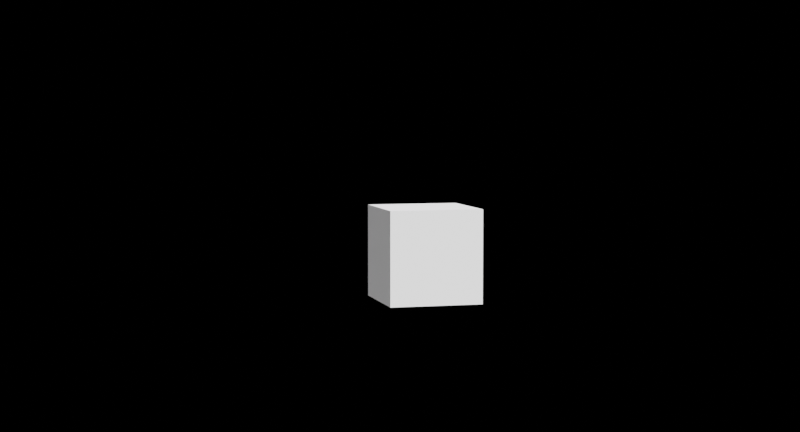 # Source: Main.blend  (saved by Blender 3.6.11; exported with 4.5.12 LTS)
import bpy
from mathutils import Matrix  # noqa: F401  (used for matrix-valued properties, if any)

bpy.ops.wm.read_factory_settings(use_empty=True)
scene = bpy.context.scene
scene.name = 'Scene'

# ---- collections
col_collection = bpy.data.collections.new('Collection'); scene.collection.children.link(col_collection)

# ---- images (referenced by path relative to the original .blend; pixels are not part of the script)
import os
ASSET_DIR = os.environ.get("B2B_ASSET_DIR", "")  # directory of the original .blend (textures are referenced by path, not embedded)
HERE = os.path.dirname(os.path.abspath(__file__))  # packed textures are extracted next to this script under _unpacked/

def load_image(name, relpath, width, height, colorspace="sRGB"):
    """Load a texture the original file referenced (path relative to the .blend, or extracted next to this script)."""
    p = next((c for c in (os.path.join(HERE, relpath), os.path.join(ASSET_DIR, relpath)) if relpath and os.path.exists(c)), "")
    if p:
        img = bpy.data.images.load(p, check_existing=True)
        img.name = name
    else:  # same state as the original file: an image datablock whose file is absent (Cycles renders it pink)
        img = bpy.data.images.new(name, width, height)
        img.source = "FILE"
        img.filepath = "//" + (relpath or name)
    img.colorspace_settings.name = colorspace
    return img
img_bg_blender_png = load_image('bg-blender.png', 'bg-blender.png', 1024, 1024, 'sRGB')

# ---- materials (node trees are filled in below, after node groups)
mat_material = bpy.data.materials.new('Material')
mat_material.alpha_threshold = 0.0
mat_material.use_transparent_shadow = False
mat_material.roughness = 0.5
mat_material.line_color = (0.0, 0.0, 0.0, 1.0)
mat_bg_blender = bpy.data.materials.new('bg-blender')
mat_bg_blender.surface_render_method = 'BLENDED'
mat_bg_blender.blend_method = 'BLEND'

# ---- material node trees
mat_material.use_nodes = True; mat_material.node_tree.nodes.clear()
_N = mat_material.node_tree.nodes; _L = mat_material.node_tree.links
n0 = _N.new('ShaderNodeOutputMaterial'); n0.name = 'Material Output'; n0.location = (300, 300)
n1 = _N.new('ShaderNodeBsdfPrincipled'); n1.name = 'Principled BSDF'; n1.location = (10, 300)
n1.distribution = 'GGX'
n1.subsurface_method = 'RANDOM_WALK_SKIN'
n1.inputs[3].default_value = 1.45
n1.inputs[27].default_value = (0.0, 0.0, 0.0, 1.0)
n1.inputs[28].default_value = 1.0
_L.new(n1.outputs[0], n0.inputs[0])
n0.is_active_output = True
mat_bg_blender.use_nodes = True; mat_bg_blender.node_tree.nodes.clear()
_N = mat_bg_blender.node_tree.nodes; _L = mat_bg_blender.node_tree.links
n0 = _N.new('ShaderNodeOutputMaterial'); n0.name = 'Material Output'; n0.location = (300, 300)
n1 = _N.new('ShaderNodeTexImage'); n1.name = 'Image Texture'; n1.location = (-200, 300)
n1.image = img_bg_blender_png
n1.extension = 'CLIP'
n2 = _N.new('ShaderNodeBsdfPrincipled'); n2.name = 'Principled BSDF'; n2.location = (0, 300)
n2.distribution = 'GGX'
n2.subsurface_method = 'RANDOM_WALK_SKIN'
n2.inputs[2].default_value = 1.0
n2.inputs[3].default_value = 1.45
n2.inputs[27].default_value = (0.0, 0.0, 0.0, 1.0)
n2.inputs[28].default_value = 1.0
_L.new(n1.outputs[0], n2.inputs[0])
_L.new(n1.outputs[1], n2.inputs[4])
_L.new(n2.outputs[0], n0.inputs[0])
n0.is_active_output = True

# ---- world
world_world = bpy.data.worlds.new('World'); scene.world = world_world
world_world.use_nodes = True; world_world.node_tree.nodes.clear()
_N = world_world.node_tree.nodes; _L = world_world.node_tree.links
n0 = _N.new('ShaderNodeOutputWorld'); n0.name = 'World Output'; n0.location = (300, 300)
n1 = _N.new('ShaderNodeBackground'); n1.name = 'Background'; n1.location = (10, 300)
n1.inputs[0].default_value = (0.0, 0.0, 0.0, 1.0)
_L.new(n1.outputs[0], n0.inputs[0])
n0.is_active_output = True
world_world.color = (0.05088, 0.05088, 0.05088)
world_world.use_sun_shadow = False
world_world.sun_shadow_jitter_overblur = 0.0

# ---- cameras
cam_camera = bpy.data.cameras.new('Camera')
cam_camera.clip_end = 100.0
cam_camera.lens = 67.0
cam_camera.ortho_scale = 7.314

# ---- lights
light_light = bpy.data.lights.new('Light', 'SUN')
light_light.transmission_factor = 0.0
light_light.angle = 0.1993
light_light.energy = 8.0
light_light.shadow_soft_size = 0.1
light_light.shadow_cascade_max_distance = 1000.0
light_light_001 = bpy.data.lights.new('Light.001', 'SUN')
light_light_001.transmission_factor = 0.0
light_light_001.angle = 0.1993
light_light_001.energy = 2.0
light_light_001.shadow_soft_size = 0.1
light_light_001.shadow_cascade_max_distance = 1000.0

# ---- meshes
me_cube = bpy.data.meshes.new('Cube')
me_cube.from_pydata([(1.0, 1.0, 1.0), (1.0, 1.0, -1.0), (1.0, -1.0, 1.0), (1.0, -1.0, -1.0), (-1.0, 1.0, 1.0), (-1.0, 1.0, -1.0), (-1.0, -1.0, 1.0), (-1.0, -1.0, -1.0)], [], [(0, 4, 6, 2), (3, 2, 6, 7), (7, 6, 4, 5), (5, 1, 3, 7), (1, 0, 2, 3), (5, 4, 0, 1)])
_uv = me_cube.uv_layers.new(name='UVMap')
_uv.uv.foreach_set('vector', [0.625, 0.5, 0.875, 0.5, 0.875, 0.75, 0.625, 0.75, 0.375, 0.75, 0.625, 0.75, 0.625, 1.0, 0.375, 1.0, 0.375, 0.0, 0.625, 0.0, 0.625, 0.25, 0.375, 0.25, 0.125, 0.5, 0.375, 0.5, 0.375, 0.75, 0.125, 0.75, 0.375, 0.5, 0.625, 0.5, 0.625, 0.75, 0.375, 0.75, 0.375, 0.25, 0.625, 0.25, 0.625, 0.5, 0.375, 0.5])
me_cube.materials.append(mat_material)
me_cube.use_mirror_vertex_groups = False
me_cube.update()
me_bg_blender = bpy.data.meshes.new('bg-blender')
me_bg_blender.from_pydata([(-0.8391, -0.5, 0.0), (0.8391, -0.5, 0.0), (-0.8391, 0.5, 0.0), (0.8391, 0.5, 0.0)], [], [(0, 1, 3, 2)])
_uv = me_bg_blender.uv_layers.new(name='UVMap')
_uv.uv.foreach_set('vector', [0.0, 0.0, 1.0, 0.0, 1.0, 1.0, 0.0, 1.0])
me_bg_blender.materials.append(mat_bg_blender)
me_bg_blender.update()
me_cube_001 = bpy.data.meshes.new('Cube.001')
me_cube_001.from_pydata([(-1.0, -1.0, -1.0), (-1.0, -1.0, 1.0), (-1.0, 1.0, -1.0), (-1.0, 1.0, 1.0), (1.0, -1.0, -1.0), (1.0, -1.0, 1.0), (1.0, 1.0, -1.0), (1.0, 1.0, 1.0)], [], [(0, 1, 3, 2), (2, 3, 7, 6), (6, 7, 5, 4), (4, 5, 1, 0), (2, 6, 4, 0), (7, 3, 1, 5)])
_uv = me_cube_001.uv_layers.new(name='UVMap')
_uv.uv.foreach_set('vector', [0.375, 0.0, 0.625, 0.0, 0.625, 0.25, 0.375, 0.25, 0.375, 0.25, 0.625, 0.25, 0.625, 0.5, 0.375, 0.5, 0.375, 0.5, 0.625, 0.5, 0.625, 0.75, 0.375, 0.75, 0.375, 0.75, 0.625, 0.75, 0.625, 1.0, 0.375, 1.0, 0.125, 0.5, 0.375, 0.5, 0.375, 0.75, 0.125, 0.75, 0.625, 0.5, 0.875, 0.5, 0.875, 0.75, 0.625, 0.75])
me_cube_001.update()
me_cube_002 = bpy.data.meshes.new('Cube.002')
me_cube_002.from_pydata([(-1.0, -1.0, -1.0), (-1.0, -1.0, 1.0), (-1.0, 1.0, -1.0), (-1.0, 1.0, 1.0), (1.0, -1.0, -1.0), (1.0, -1.0, 1.0), (1.0, 1.0, -1.0), (1.0, 1.0, 1.0)], [], [(0, 1, 3, 2), (2, 3, 7, 6), (6, 7, 5, 4), (4, 5, 1, 0), (2, 6, 4, 0), (7, 3, 1, 5)])
_uv = me_cube_002.uv_layers.new(name='UVMap')
_uv.uv.foreach_set('vector', [0.375, 0.0, 0.625, 0.0, 0.625, 0.25, 0.375, 0.25, 0.375, 0.25, 0.625, 0.25, 0.625, 0.5, 0.375, 0.5, 0.375, 0.5, 0.625, 0.5, 0.625, 0.75, 0.375, 0.75, 0.375, 0.75, 0.625, 0.75, 0.625, 1.0, 0.375, 1.0, 0.125, 0.5, 0.375, 0.5, 0.375, 0.75, 0.125, 0.75, 0.625, 0.5, 0.875, 0.5, 0.875, 0.75, 0.625, 0.75])
me_cube_002.update()

# ---- objects
ob_cube = bpy.data.objects.new('Cube', me_cube)
ob_light = bpy.data.objects.new('Light', light_light)
ob_camera = bpy.data.objects.new('Camera', cam_camera)
ob_bg_blender = bpy.data.objects.new('bg-blender', me_bg_blender)
ob_emitter = bpy.data.objects.new('emitter', me_cube_001)
ob_falling = bpy.data.objects.new('falling', me_cube_002)
ob_light_001 = bpy.data.objects.new('Light.001', light_light_001)

# ---- transforms, parenting, visibility, modifiers, constraints
ob_cube.location = (2.068, -0.3433, 5.54)
ob_cube.scale = (0.4262, 0.4262, 0.4262)
ob_cube.lock_rotations_4d = False
ob_cube.empty_display_type = 'ARROWS'
ob_cube.show_instancer_for_render = False
ob_cube.show_instancer_for_viewport = False
ob_cube.lineart.crease_threshold = 0.0
ob_light.location = (2.624, 0.6976, 7.163)
ob_light.rotation_euler = (0.6503, 0.05522, 1.866)
ob_light.lock_rotations_4d = False
ob_light.empty_display_type = 'ARROWS'
ob_light.color = (0.0, 0.0, 0.0, 0.0)
ob_light.lineart.crease_threshold = 0.0
ob_camera.location = (15.11, -3.941, 6.937)
ob_camera.rotation_euler = (1.493, 3.44e-06, 1.318)
ob_camera.lock_rotations_4d = False
ob_camera.empty_display_type = 'ARROWS'
ob_camera.color = (0.0, 0.0, 0.0, 0.0)
ob_camera.display_type = 'WIRE'
ob_camera.lineart.crease_threshold = 0.0
ob_bg_blender.location = (0.0, 0.0, 14.24)
ob_bg_blender.rotation_euler = (1.571, -0.0, 1.34)
ob_bg_blender.scale = (5.226, 5.226, 5.226)
ob_emitter.location = (2.279, -0.612, -0.35)
ob_emitter.scale = (1.0, 2.504, 1.0)
ob_emitter.show_instancer_for_viewport = False
_m = ob_emitter.modifiers.new('ParticleSystem', 'PARTICLE_SYSTEM')
ob_falling.location = (-9.455, -9.001, 7.661)
ob_falling.scale = (0.08276, 0.08276, 0.7915)
ob_light_001.location = (3.48, -2.892, 5.302)
ob_light_001.rotation_euler = (0.6503, 0.05522, 0.6591)
ob_light_001.lock_rotations_4d = False
ob_light_001.empty_display_type = 'ARROWS'
ob_light_001.color = (0.0, 0.0, 0.0, 0.0)
ob_light_001.lineart.crease_threshold = 0.0

# ---- collection membership
col_collection.objects.link(ob_cube)
col_collection.objects.link(ob_light)
col_collection.objects.link(ob_camera)
col_collection.objects.link(ob_bg_blender)
col_collection.objects.link(ob_emitter)
col_collection.objects.link(ob_falling)
col_collection.objects.link(ob_light_001)

# ---- scene / render settings (as saved in the file)
scene.camera = ob_camera
scene.frame_start = 0; scene.frame_end = 500; scene.frame_set(463)
scene.render.engine = 'BLENDER_EEVEE_NEXT'
scene.render.resolution_x = 1850
scene.render.resolution_y = 1000
scene.cycles.sampling_pattern = 'TABULATED_SOBOL'
scene.view_settings.view_transform = 'Filmic'
bpy.context.view_layer.update()
